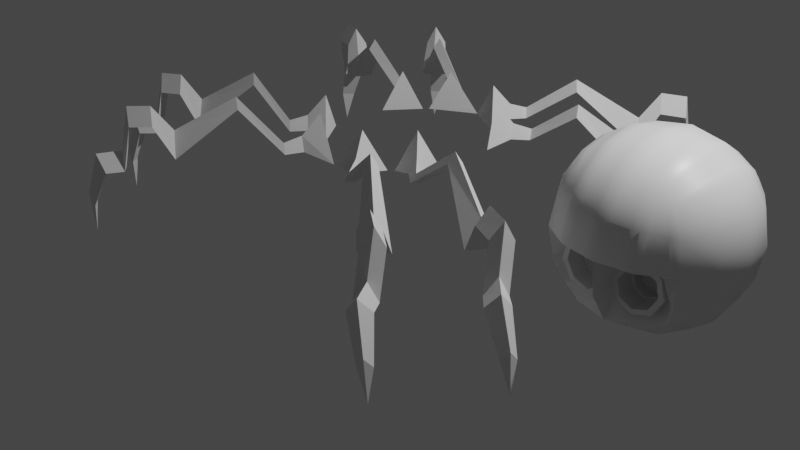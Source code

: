 # Source: Spider.blend  (saved by Blender 2.83.19; exported with 4.5.12 LTS)
import bpy
from mathutils import Matrix  # noqa: F401  (used for matrix-valued properties, if any)

bpy.ops.wm.read_factory_settings(use_empty=True)
scene = bpy.context.scene
scene.name = 'Scene'

# ---- collections
col_collection = bpy.data.collections.new('Collection'); scene.collection.children.link(col_collection)

# ---- materials (node trees are filled in below, after node groups)
mat_material = bpy.data.materials.new('Material')
mat_material.alpha_threshold = 0.0
mat_material.use_transparent_shadow = False
mat_material.line_color = (0.0, 0.0, 0.0, 1.0)

# ---- node groups
ng_auto_smooth = bpy.data.node_groups.new('Auto Smooth', 'GeometryNodeTree')
_s = ng_auto_smooth.interface.new_socket(name='Geometry', in_out='OUTPUT', socket_type='NodeSocketGeometry')
_s = ng_auto_smooth.interface.new_socket(name='Geometry', in_out='INPUT', socket_type='NodeSocketGeometry')
_s = ng_auto_smooth.interface.new_socket(name='Angle', in_out='INPUT', socket_type='NodeSocketFloat')
_s.subtype = 'ANGLE'
_s.min_value = 0.0
_s.max_value = 3.142
ng_auto_smooth.is_modifier = True
_N = ng_auto_smooth.nodes; _L = ng_auto_smooth.links
n0 = _N.new('NodeGroupOutput'); n0.name = 'Group Output'; n0.location = (480, -100)
n1 = _N.new('NodeGroupInput'); n1.name = 'Group Input'; n1.location = (-420, -300)
n2 = _N.new('NodeGroupInput'); n2.name = 'Group Input.001'; n2.location = (-60, -100)
n3 = _N.new('GeometryNodeSetShadeSmooth'); n3.name = 'Set Shade Smooth'; n3.location = (120, -100)
n3.domain = 'EDGE'
n4 = _N.new('GeometryNodeSetShadeSmooth'); n4.name = 'Set Shade Smooth.001'; n4.location = (300, -100)
n5 = _N.new('GeometryNodeInputMeshEdgeAngle'); n5.name = 'Edge Angle'; n5.location = (-420, -220)
n6 = _N.new('GeometryNodeInputEdgeSmooth'); n6.name = 'Is Edge Smooth'; n6.location = (-60, -160)
n7 = _N.new('GeometryNodeInputShadeSmooth'); n7.name = 'Is Face Smooth'; n7.location = (-240, -340)
n8 = _N.new('FunctionNodeBooleanMath'); n8.name = 'Boolean Math'; n8.location = (-60, -220)
n9 = _N.new('FunctionNodeCompare'); n9.name = 'Compare'; n9.location = (-240, -180)
n9.operation = 'LESS_EQUAL'
_L.new(n5.outputs[0], n9.inputs[0])
_L.new(n4.outputs[0], n0.inputs[0])
_L.new(n1.outputs[1], n9.inputs[1])
_L.new(n9.outputs[0], n8.inputs[0])
_L.new(n7.outputs[0], n8.inputs[1])
_L.new(n2.outputs[0], n3.inputs[0])
_L.new(n6.outputs[0], n3.inputs[1])
_L.new(n3.outputs[0], n4.inputs[0])
_L.new(n8.outputs[0], n3.inputs[2])
n0.is_active_output = True

# ---- material node trees
mat_material.use_nodes = True; mat_material.node_tree.nodes.clear()
_N = mat_material.node_tree.nodes; _L = mat_material.node_tree.links
n0 = _N.new('ShaderNodeOutputMaterial'); n0.name = 'Material Output'; n0.location = (300, 300)
n1 = _N.new('ShaderNodeBsdfPrincipled'); n1.name = 'Principled BSDF'; n1.location = (10, 300)
n1.distribution = 'GGX'
n1.subsurface_method = 'BURLEY'
n1.inputs[2].default_value = 0.4
n1.inputs[3].default_value = 1.45
n1.inputs[27].default_value = (0.0, 0.0, 0.0, 1.0)
n1.inputs[28].default_value = 1.0
_L.new(n1.outputs[0], n0.inputs[0])
n0.is_active_output = True

# ---- world
world_world = bpy.data.worlds.new('World'); scene.world = world_world
world_world.use_nodes = True; world_world.node_tree.nodes.clear()
_N = world_world.node_tree.nodes; _L = world_world.node_tree.links
n0 = _N.new('ShaderNodeOutputWorld'); n0.name = 'World Output'; n0.location = (300, 300)
n1 = _N.new('ShaderNodeBackground'); n1.name = 'Background'; n1.location = (10, 300)
n1.inputs[0].default_value = (0.05088, 0.05088, 0.05088, 1.0)
_L.new(n1.outputs[0], n0.inputs[0])
n0.is_active_output = True
world_world.color = (0.05088, 0.05088, 0.05088)
world_world.use_sun_shadow = False
world_world.sun_shadow_jitter_overblur = 0.0

# ---- cameras
cam_camera = bpy.data.cameras.new('Camera')
cam_camera.clip_end = 100.0
cam_camera.ortho_scale = 7.314

# ---- lights
light_light = bpy.data.lights.new('Light', 'POINT')
light_light.transmission_factor = 0.0
light_light.energy = 1000.0
light_light.shadow_soft_size = 0.1
light_light.shadow_maximum_resolution = 0.006
light_light.use_absolute_resolution = True

# ---- meshes
me_cube = bpy.data.meshes.new('Cube')
me_cube.from_pydata([(0.5, 0.4958, 0.5), (0.5, 0.4958, -0.5), (0.5, -0.5, 0.5), (0.3865, -0.4474, -0.427), (0.2966, 0.5688, -0.5729), (5.588e-09, 0.6054, -0.6096), (0.5729, 0.5688, 0.2966), (0.6096, 0.6054, 1.863e-09), (0.5729, 0.5688, -0.2966), (0.5729, -0.5729, 0.2966), (0.4438, -0.5476, -0.08743), (0.4845, -0.4715, -0.2612), (0.2966, -0.5729, 0.5729), (-1.863e-09, -0.6096, 0.6096), (0.5729, 0.2966, 0.5729), (0.6096, -1.863e-09, 0.6096), (0.5729, -0.2966, 0.5729), (-9.313e-10, -0.6096, -0.6096), (0.207, -0.4896, -0.4876), (1.863e-09, 0.6054, 0.6096), (0.2966, 0.5688, 0.5729), (0.5729, -0.2966, -0.5729), (0.6096, -1.863e-09, -0.6096), (0.5729, 0.2966, -0.5729), (0.3162, 0.3162, 0.729), (5.588e-09, 0.3331, 0.7818), (0.3331, -6.519e-09, 0.7818), (-6.519e-09, 8.382e-09, 0.8395), (0.3162, -0.3162, 0.729), (-1.118e-08, -0.3331, 0.7818), (0.3331, -0.7818, -5.588e-09), (0.3162, -0.729, 0.3162), (-1.024e-08, -0.7818, -0.3331), (1.304e-08, -0.8395, 4.657e-09), (9.313e-09, -0.7818, 0.3331), (-7.451e-09, 0.3331, -0.7818), (0.3162, 0.3162, -0.729), (0.0, -5.588e-09, -0.8395), (0.3331, 5.588e-09, -0.7818), (1.49e-08, -0.3331, -0.7818), (0.3162, -0.3162, -0.729), (0.729, 0.3162, -0.3162), (0.7818, 0.3331, -7.451e-09), (0.729, 0.3162, 0.3162), (0.7818, -1.397e-08, -0.3331), (0.8395, 9.313e-09, 0.0), (0.7818, 9.313e-09, 0.3331), (0.729, -0.3162, -0.3162), (0.7818, -0.3331, 1.49e-08), (0.729, -0.3162, 0.3162), (2.142e-08, 0.8794, -0.3331), (1.304e-08, 1.153, 7.451e-09), (-5.588e-09, 0.8794, 0.3331), (0.3162, 0.8265, -0.3162), (0.3331, 0.8794, 1.49e-08), (0.3162, 0.8265, 0.3162), (0.6096, -0.6096, 1.863e-09), (0.5729, -0.5729, -0.2966), (0.5, -0.5, -0.5), (0.2966, -0.5729, -0.5729), (0.05121, -0.5733, -0.4075), (0.288, -0.6313, -0.007391), (0.01044, -0.6495, -0.2337), (0.1085, -0.6735, -0.068), (0.3554, -0.5628, -0.3887), (0.4037, -0.5656, -0.1188), (0.4845, -0.5622, -0.2612), (0.2107, -0.564, -0.4376), (0.09131, -0.5663, -0.3762), (0.2843, -0.568, -0.0574), (0.01044, -0.5688, -0.2337), (0.1395, -0.5693, -0.1063), (0.05965, -0.5685, -0.2413), (0.1085, -0.5697, -0.068), (0.05121, -0.566, -0.4075), (0.4438, -0.565, -0.08743), (0.4353, -0.5635, -0.2537), (0.3865, -0.5613, -0.427), (0.207, -0.5629, -0.4876), (0.288, -0.5682, -0.007391), (0.332, -0.3845, -0.3603), (0.3741, -0.3868, -0.1375), (0.2108, -0.3855, -0.4013), (0.116, -0.3873, -0.3526), (0.2818, -0.3887, -0.05495), (0.1581, -0.3897, -0.1297), (0.05719, -0.3893, -0.2388), (0.3996, -0.3851, -0.2462), (0.09052, -0.3891, -0.2439), (0.1371, -0.39, -0.1038), (0.08885, -0.3871, -0.3738), (0.4012, -0.3864, -0.1163), (0.4329, -0.3842, -0.2513), (0.353, -0.3835, -0.3863), (0.2083, -0.3847, -0.4351), (0.2793, -0.3886, -0.08882), (0.3307, -0.2864, -0.359), (0.3727, -0.2886, -0.1362), (0.2095, -0.2874, -0.3999), (0.2659, -0.2898, -0.2659), (0.1147, -0.2892, -0.3512), (0.1568, -0.2915, -0.1284), (0.3982, -0.2869, -0.2448), (0.08919, -0.2909, -0.2426), (0.278, -0.2905, -0.08749), (0.139, 0.5882, -0.5924), (0.139, -0.5924, 0.5924), (0.139, -0.5924, -0.5924), (0.139, 0.5882, 0.5924), (0.1482, 0.3252, 0.7571), (0.1561, 1.399e-09, 0.8125), (0.1482, -0.3252, 0.7571), (0.1561, -0.8125, -1.442e-10), (0.1482, -0.7571, 0.3252), (0.1482, 0.3252, -0.7571), (0.1561, -3.506e-10, -0.8125), (0.1482, -0.3252, -0.7571), (0.1482, 0.8546, -0.3252), (0.1561, 1.025, 1.094e-08), (0.1482, 0.8546, 0.3252), (0.1242, -0.5341, -0.4451), (0.1926, -0.6538, -0.0396), (0.1242, -0.5645, -0.4451), (0.1926, -0.569, -0.0396), (0.1473, -0.5652, -0.405), (0.2074, -0.5687, -0.08337), (0.1448, -0.386, -0.4025), (0.2049, -0.3894, -0.08092), (0.1604, -0.3865, -0.3754), (0.2149, -0.3892, -0.1106), (0.172, -0.2904, -0.2535), (0.1591, -0.2883, -0.3741), (0.2136, -0.291, -0.1092), (0.2239, -0.5819, -0.5819), (0.2239, 0.5777, 0.5819), (0.2386, 0.3203, -0.742), (0.2514, 2.846e-09, -0.796), (0.2386, -0.3203, -0.742), (0.2386, 0.8395, -0.3203), (0.2514, 0.9465, 1.307e-08), (0.2386, 0.8395, 0.3203), (0.1687, -0.5102, -0.4679), (0.1687, -0.5636, -0.4679), (0.1814, -0.5646, -0.4225), (0.179, -0.3853, -0.4201), (0.1875, -0.386, -0.3893), (0.1862, -0.2878, -0.388), (0.2239, 0.5777, -0.5819), (0.2239, -0.5819, 0.5819), (0.2386, 0.3203, 0.742), (0.2514, -2.863e-09, 0.796), (0.2386, -0.3203, 0.742), (0.2514, -0.796, -3.074e-09), (0.2386, -0.742, 0.3203), (0.244, -0.6417, -0.02226), (0.244, -0.5685, -0.02226), (0.2488, -0.5683, -0.06939), (0.2463, -0.3891, -0.06694), (0.2496, -0.3889, -0.09886), (0.2225, -0.2901, -0.2602), (0.2482, -0.2907, -0.09753), (0.06951, 0.5968, -0.601), (0.06951, -0.601, 0.601), (0.07408, 0.3292, 0.7694), (0.07806, 4.89e-09, 0.826), (0.07408, -0.3292, 0.7694), (0.07806, -0.826, 2.256e-09), (0.07408, -0.7694, 0.3292), (0.1506, -0.6637, -0.0538), (0.1506, -0.5694, -0.0538), (0.1735, -0.569, -0.09482), (0.171, -0.3897, -0.09237), (0.1865, -0.3894, -0.1202), (0.1306, -0.2907, -0.2481), (0.1852, -0.2913, -0.1188), (0.06951, -0.601, -0.601), (0.06951, 0.5968, 0.601), (0.07408, 0.3292, -0.7694), (0.07806, -2.969e-09, -0.826), (0.07408, -0.3292, -0.7694), (0.07408, 0.867, -0.3292), (0.07806, 1.089, 9.196e-09), (0.07408, 0.867, 0.3292), (0.08771, -0.5537, -0.4263), (0.08771, -0.5653, -0.4263), (0.1193, -0.5658, -0.3906), (0.1168, -0.3865, -0.3882), (0.1382, -0.3869, -0.364), (0.1369, -0.2887, -0.3626), (0.3919, 0.5346, -0.5388), (0.3919, -0.5388, 0.5388), (0.3919, -0.5388, -0.5388), (0.3919, 0.5346, 0.5388), (0.4364, -0.307, 0.6559), (0.4626, -4.339e-09, 0.7012), (0.4364, 0.307, 0.6559), (0.4626, -0.7012, -2.099e-09), (0.4364, -0.6559, 0.307), (0.4364, 0.307, -0.6559), (0.4626, 2.099e-09, -0.7012), (0.4364, -0.307, -0.6559), (0.4364, 0.7303, 0.307), (0.4626, 0.7756, 8.795e-09), (0.4364, 0.7303, -0.307), (0.291, -0.4699, -0.4592), (0.361, -0.5921, -0.04487), (0.291, -0.5621, -0.4592), (0.361, -0.5667, -0.04487), (0.2785, -0.5634, -0.4147), (0.3402, -0.5669, -0.08614), (0.276, -0.3842, -0.4122), (0.3377, -0.3876, -0.08368), (0.2676, -0.3851, -0.3821), (0.3237, -0.3878, -0.1116), (0.3279, -0.2885, -0.256), (0.2662, -0.2869, -0.3808), (0.3223, -0.2896, -0.1103), (0.3443, 0.5517, -0.5559), (0.3443, -0.5559, 0.5559), (0.3763, -0.3116, 0.6924), (0.3979, -5.429e-09, 0.7415), (0.3763, 0.3116, 0.6924), (0.3979, -0.7415, -3.843e-09), (0.3763, -0.6924, 0.3116), (0.3763, 0.3116, -0.6924), (0.3979, 3.843e-09, -0.7415), (0.3763, -0.3116, -0.6924), (0.3763, 0.8015, 0.3116), (0.3979, 0.8506, 1.185e-08), (0.3763, 0.8015, -0.3116), (0.3245, -0.6117, -0.02613), (0.3245, -0.5674, -0.02613), (0.3122, -0.5674, -0.07177), (0.3098, -0.3882, -0.06931), (0.3015, -0.3882, -0.1002), (0.2969, -0.2892, -0.261), (0.3002, -0.2901, -0.09889), (0.3443, -0.5559, -0.5559), (0.3443, 0.5517, 0.5559), (0.249, -0.4798, -0.4734), (0.249, -0.5625, -0.4734), (0.2446, -0.5637, -0.4261), (0.2421, -0.3845, -0.4237), (0.2392, -0.3853, -0.3917), (0.2378, -0.2871, -0.3904), (0.4459, -0.5194, -0.5194), (0.4459, 0.5152, 0.5194), (0.3387, -0.4586, -0.4431), (0.3387, -0.5617, -0.4431), (0.317, -0.5631, -0.4017), (0.3145, -0.3838, -0.3993), (0.2998, -0.3848, -0.3712), (0.2984, -0.2867, -0.3699), (0.4459, 0.5152, -0.5194), (0.4459, -0.5194, 0.5194), (0.5047, -0.3018, 0.6144), (0.5361, -3.101e-09, 0.6554), (0.5047, 0.3018, 0.6144), (0.5361, -0.6554, -1.181e-10), (0.5047, -0.6144, 0.3018), (0.5047, 0.3018, -0.6144), (0.5361, 1.181e-10, -0.6554), (0.5047, -0.3018, -0.6144), (0.5047, 0.6495, 0.3018), (0.5361, 0.6905, 5.329e-09), (0.5047, 0.6495, -0.3018), (0.4024, -0.5699, -0.06615), (0.4024, -0.5659, -0.06615), (0.3719, -0.5663, -0.1024), (0.3695, -0.387, -0.09999), (0.3489, -0.3873, -0.1246), (0.3631, -0.2877, -0.2504), (0.3475, -0.2891, -0.1232)], [], [(163, 25, 27, 164), (164, 27, 29, 165), (238, 20, 24, 221), (176, 19, 25, 163), (165, 29, 13, 162), (219, 28, 12, 218), (220, 26, 28, 219), (221, 24, 26, 220), (63, 62, 70, 73), (166, 167, 34, 33), (11, 10, 75, 66), (141, 18, 78, 142), (222, 223, 31, 30), (223, 218, 12, 31), (167, 162, 13, 34), (168, 63, 73, 169), (135, 36, 38, 136), (136, 38, 40, 137), (147, 4, 36, 135), (253, 1, 23, 260), (260, 23, 22, 261), (261, 22, 21, 262), (262, 21, 58, 245), (137, 40, 59, 133), (41, 42, 45, 44), (42, 43, 46, 45), (44, 45, 48, 47), (45, 46, 49, 48), (1, 8, 41, 23), (8, 7, 42, 41), (7, 6, 43, 42), (6, 0, 14, 43), (43, 14, 15, 46), (46, 15, 16, 49), (49, 16, 2, 9), (48, 49, 9, 56), (47, 48, 56, 57), (21, 47, 57, 58), (22, 44, 47, 21), (23, 41, 44, 22), (138, 139, 54, 53), (139, 140, 55, 54), (140, 134, 20, 55), (263, 246, 0, 6), (264, 263, 6, 7), (265, 264, 7, 8), (253, 265, 8, 1), (147, 138, 53, 4), (10, 11, 57, 56), (11, 3, 58, 57), (183, 60, 17, 175), (239, 18, 59, 237), (154, 61, 30, 152), (62, 63, 33, 32), (266, 10, 56, 258), (60, 62, 32, 17), (170, 71, 89, 171), (72, 68, 90, 86), (64, 76, 92, 93), (249, 64, 93, 250), (247, 3, 77, 248), (62, 60, 74, 70), (3, 11, 66, 77), (230, 61, 79, 231), (72, 71, 73, 70), (68, 72, 70, 74), (65, 76, 66, 75), (76, 64, 77, 66), (185, 68, 74, 184), (241, 67, 78, 240), (156, 69, 79, 155), (268, 65, 75, 267), (85, 88, 103, 101), (87, 81, 97, 102), (145, 82, 98, 146), (172, 85, 101, 174), (143, 67, 94, 144), (76, 65, 91, 92), (71, 72, 86, 89), (232, 69, 84, 233), (88, 85, 89, 86), (83, 88, 86, 90), (81, 87, 92, 91), (87, 80, 93, 92), (187, 83, 90, 186), (243, 82, 94, 242), (158, 95, 84, 157), (270, 81, 91, 269), (173, 174, 101, 103), (244, 235, 99, 98), (235, 236, 104, 99), (188, 173, 103, 100), (234, 95, 104, 236), (251, 80, 96, 252), (80, 87, 102, 96), (88, 83, 100, 103), (146, 159, 130, 131), (159, 160, 132, 130), (172, 129, 127, 171), (145, 128, 126, 144), (185, 124, 126, 186), (158, 129, 132, 160), (187, 128, 131, 188), (170, 125, 123, 169), (143, 124, 122, 142), (156, 125, 127, 157), (168, 121, 112, 166), (141, 120, 107, 133), (161, 180, 117, 105), (182, 176, 108, 119), (181, 182, 119, 118), (180, 181, 118, 117), (179, 116, 107, 175), (161, 105, 114, 177), (178, 115, 116, 179), (177, 114, 115, 178), (154, 121, 123, 155), (153, 148, 106, 113), (183, 120, 122, 184), (152, 153, 113, 112), (151, 111, 106, 148), (134, 108, 109, 149), (150, 110, 111, 151), (149, 109, 110, 150), (24, 149, 150, 26), (26, 150, 151, 28), (20, 134, 149, 24), (28, 151, 148, 12), (30, 31, 153, 152), (31, 12, 148, 153), (61, 154, 155, 79), (18, 141, 133, 59), (69, 156, 157, 84), (67, 143, 142, 78), (95, 158, 160, 104), (82, 145, 144, 94), (99, 104, 160, 159), (98, 99, 159, 146), (129, 158, 157, 127), (124, 143, 144, 126), (128, 145, 146, 131), (125, 156, 155, 123), (121, 154, 152, 112), (105, 117, 138, 147), (119, 108, 134, 140), (118, 119, 140, 139), (117, 118, 139, 138), (116, 137, 133, 107), (105, 147, 135, 114), (115, 136, 137, 116), (114, 135, 136, 115), (120, 141, 142, 122), (60, 183, 184, 74), (35, 177, 178, 37), (37, 178, 179, 39), (5, 161, 177, 35), (39, 179, 175, 17), (50, 51, 181, 180), (51, 52, 182, 181), (52, 19, 176, 182), (5, 50, 180, 161), (63, 168, 166, 33), (71, 170, 169, 73), (83, 187, 188, 100), (68, 185, 186, 90), (85, 172, 171, 89), (131, 130, 173, 188), (130, 132, 174, 173), (128, 187, 186, 126), (129, 172, 174, 132), (124, 185, 184, 122), (125, 170, 171, 127), (120, 183, 175, 107), (121, 168, 169, 123), (113, 106, 162, 167), (112, 113, 167, 166), (111, 165, 162, 106), (108, 176, 163, 109), (110, 164, 165, 111), (109, 163, 164, 110), (243, 212, 215, 244), (270, 213, 216, 272), (271, 272, 216, 214), (252, 271, 214, 215), (234, 213, 211, 233), (251, 212, 210, 250), (268, 209, 211, 269), (232, 209, 207, 231), (249, 208, 206, 248), (266, 205, 207, 267), (239, 204, 206, 240), (241, 208, 210, 242), (230, 205, 196, 222), (247, 204, 191, 245), (217, 229, 203, 189), (229, 228, 202, 203), (228, 227, 201, 202), (227, 238, 192, 201), (226, 200, 191, 237), (225, 199, 200, 226), (224, 198, 199, 225), (217, 189, 198, 224), (259, 254, 190, 197), (258, 259, 197, 196), (257, 195, 194, 256), (256, 194, 193, 255), (255, 193, 190, 254), (246, 192, 195, 257), (4, 217, 224, 36), (36, 224, 225, 38), (38, 225, 226, 40), (40, 226, 237, 59), (55, 20, 238, 227), (54, 55, 227, 228), (53, 54, 228, 229), (4, 53, 229, 217), (61, 230, 222, 30), (67, 241, 242, 94), (18, 239, 240, 78), (69, 232, 231, 79), (95, 234, 233, 84), (82, 243, 244, 98), (213, 234, 236, 216), (214, 216, 236, 235), (215, 214, 235, 244), (212, 243, 242, 210), (209, 232, 233, 211), (208, 241, 240, 206), (205, 230, 231, 207), (204, 239, 237, 191), (197, 190, 218, 223), (196, 197, 223, 222), (195, 221, 220, 194), (194, 220, 219, 193), (193, 219, 218, 190), (192, 238, 221, 195), (0, 246, 257, 14), (16, 255, 254, 2), (15, 256, 255, 16), (14, 257, 256, 15), (56, 9, 259, 258), (9, 2, 254, 259), (3, 247, 245, 58), (10, 266, 267, 75), (64, 249, 248, 77), (65, 268, 269, 91), (80, 251, 250, 93), (96, 102, 271, 252), (102, 97, 272, 271), (81, 270, 272, 97), (212, 251, 252, 215), (213, 270, 269, 211), (209, 268, 267, 207), (204, 247, 248, 206), (208, 249, 250, 210), (205, 266, 258, 196), (189, 203, 265, 253), (203, 202, 264, 265), (202, 201, 263, 264), (201, 192, 246, 263), (200, 262, 245, 191), (199, 261, 262, 200), (198, 260, 261, 199), (189, 253, 260, 198)])
me_cube.polygons.foreach_set('use_smooth', [True] * 264)
_uv = me_cube.uv_layers.new(name='UVMap')
_uv.uv.foreach_set('vector', [0.7395, 0.5587, 0.7528, 0.5599, 0.7517, 0.625, 0.7379, 0.625, 0.7379, 0.625, 0.7517, 0.625, 0.7528, 0.6901, 0.7395, 0.6913, 0.6961, 0.4768, 0.7051, 0.4824, 0.696, 0.5546, 0.6824, 0.5536, 0.7435, 0.4919, 0.7552, 0.4948, 0.7528, 0.5599, 0.7395, 0.5587, 0.7395, 0.6913, 0.7528, 0.6901, 0.7552, 0.7552, 0.7435, 0.7581, 0.6824, 0.6964, 0.696, 0.6954, 0.7051, 0.7676, 0.6961, 0.7732, 0.6783, 0.625, 0.6925, 0.625, 0.696, 0.6954, 0.6824, 0.6964, 0.6824, 0.5536, 0.696, 0.5546, 0.6925, 0.625, 0.6783, 0.625, 0.4863, 0.8649, 0.4339, 0.8657, 0.4339, 0.8657, 0.4863, 0.8649, 0.5, 0.8629, 0.5663, 0.8645, 0.5651, 0.8778, 0.5, 0.8767, 0.4295, 0.7753, 0.4835, 0.7712, 0.4835, 0.7712, 0.4295, 0.7753, 0.3762, 0.8391, 0.3744, 0.8297, 0.3744, 0.8297, 0.3762, 0.8391, 0.5, 0.8033, 0.5714, 0.8074, 0.5704, 0.821, 0.5, 0.8175, 0.5714, 0.8074, 0.6482, 0.8211, 0.6426, 0.8301, 0.5704, 0.821, 0.5663, 0.8645, 0.6331, 0.8685, 0.6302, 0.8802, 0.5651, 0.8778, 0.486, 0.854, 0.4863, 0.8649, 0.4863, 0.8649, 0.486, 0.854, 0.29, 0.5559, 0.304, 0.5546, 0.3075, 0.625, 0.293, 0.625, 0.293, 0.625, 0.3075, 0.625, 0.304, 0.6954, 0.29, 0.6941, 0.2826, 0.4855, 0.2949, 0.4824, 0.304, 0.5546, 0.29, 0.5559, 0.3231, 0.4647, 0.3333, 0.4583, 0.3621, 0.5505, 0.3466, 0.5516, 0.3466, 0.5516, 0.3621, 0.5505, 0.3681, 0.625, 0.352, 0.625, 0.352, 0.625, 0.3681, 0.625, 0.3621, 0.6995, 0.3466, 0.6984, 0.3466, 0.6984, 0.3621, 0.6995, 0.3333, 0.7917, 0.3231, 0.7853, 0.29, 0.6941, 0.304, 0.6954, 0.2949, 0.7676, 0.2826, 0.7645, 0.4297, 0.5547, 0.5, 0.5577, 0.5, 0.625, 0.4327, 0.625, 0.5, 0.5577, 0.5703, 0.5547, 0.5673, 0.625, 0.5, 0.625, 0.4327, 0.625, 0.5, 0.625, 0.5, 0.6923, 0.4297, 0.6953, 0.5, 0.625, 0.5673, 0.625, 0.5703, 0.6953, 0.5, 0.6923, 0.3333, 0.4583, 0.4255, 0.4871, 0.4297, 0.5547, 0.3621, 0.5505, 0.4255, 0.4871, 0.5, 0.4931, 0.5, 0.5577, 0.4297, 0.5547, 0.5, 0.4931, 0.5745, 0.4871, 0.5703, 0.5547, 0.5, 0.5577, 0.5745, 0.4871, 0.6667, 0.4583, 0.6379, 0.5505, 0.5703, 0.5547, 0.5703, 0.5547, 0.6379, 0.5505, 0.6319, 0.625, 0.5673, 0.625, 0.5673, 0.625, 0.6319, 0.625, 0.6379, 0.6995, 0.5703, 0.6953, 0.5703, 0.6953, 0.6379, 0.6995, 0.6667, 0.7917, 0.5745, 0.7629, 0.5, 0.6923, 0.5703, 0.6953, 0.5745, 0.7629, 0.5, 0.7569, 0.4297, 0.6953, 0.5, 0.6923, 0.5, 0.7569, 0.4255, 0.7629, 0.3621, 0.6995, 0.4297, 0.6953, 0.4255, 0.7629, 0.3333, 0.7917, 0.3681, 0.625, 0.4327, 0.625, 0.4297, 0.6953, 0.3621, 0.6995, 0.3621, 0.5505, 0.4297, 0.5547, 0.4327, 0.625, 0.3681, 0.625, 0.4309, 0.415, 0.5, 0.418, 0.5, 0.4325, 0.4296, 0.429, 0.5, 0.418, 0.5691, 0.415, 0.5704, 0.429, 0.5, 0.4325, 0.5691, 0.415, 0.6395, 0.4076, 0.6426, 0.4199, 0.5704, 0.429, 0.5734, 0.4716, 0.6603, 0.4481, 0.6667, 0.4583, 0.5745, 0.4871, 0.5, 0.477, 0.5734, 0.4716, 0.5745, 0.4871, 0.5, 0.4931, 0.4266, 0.4716, 0.5, 0.477, 0.5, 0.4931, 0.4255, 0.4871, 0.3397, 0.4481, 0.4266, 0.4716, 0.4255, 0.4871, 0.3333, 0.4583, 0.3605, 0.4076, 0.4309, 0.415, 0.4296, 0.429, 0.3574, 0.4199, 0.4835, 0.7712, 0.4295, 0.7753, 0.4255, 0.7629, 0.5, 0.7569, 0.4295, 0.7753, 0.3648, 0.7966, 0.3333, 0.7917, 0.4255, 0.7629, 0.3798, 0.8591, 0.3815, 0.8681, 0.3698, 0.8802, 0.3669, 0.8685, 0.3722, 0.8219, 0.3744, 0.8297, 0.3574, 0.8301, 0.3518, 0.8211, 0.4853, 0.8298, 0.4849, 0.8184, 0.5, 0.8175, 0.5, 0.832, 0.4339, 0.8657, 0.4863, 0.8649, 0.5, 0.8767, 0.4349, 0.8778, 0.4839, 0.7837, 0.4835, 0.7712, 0.5, 0.7569, 0.5, 0.773, 0.3815, 0.8681, 0.4339, 0.8657, 0.4349, 0.8778, 0.3698, 0.8802, 0.4725, 0.845, 0.4719, 0.853, 0.4719, 0.853, 0.4725, 0.845, 0.4329, 0.8572, 0.3942, 0.8568, 0.3942, 0.8568, 0.4329, 0.8572, 0.3851, 0.8023, 0.433, 0.7858, 0.433, 0.7858, 0.3851, 0.8023, 0.386, 0.8096, 0.3851, 0.8023, 0.3851, 0.8023, 0.386, 0.8096, 0.3673, 0.8054, 0.3648, 0.7966, 0.3648, 0.7966, 0.3673, 0.8054, 0.4339, 0.8657, 0.3815, 0.8681, 0.3815, 0.8681, 0.4339, 0.8657, 0.3648, 0.7966, 0.4295, 0.7753, 0.4295, 0.7753, 0.3648, 0.7966, 0.4846, 0.8073, 0.4849, 0.8184, 0.4849, 0.8184, 0.4846, 0.8073, 0.4329, 0.8572, 0.4719, 0.853, 0.4863, 0.8649, 0.4339, 0.8657, 0.3942, 0.8568, 0.4329, 0.8572, 0.4339, 0.8657, 0.3815, 0.8681, 0.47, 0.7854, 0.433, 0.7858, 0.4295, 0.7753, 0.4835, 0.7712, 0.433, 0.7858, 0.3851, 0.8023, 0.3648, 0.7966, 0.4295, 0.7753, 0.3928, 0.8505, 0.3942, 0.8568, 0.3815, 0.8681, 0.3798, 0.8591, 0.3876, 0.8233, 0.3884, 0.8298, 0.3744, 0.8297, 0.3722, 0.8219, 0.4738, 0.8273, 0.4744, 0.819, 0.4849, 0.8184, 0.4853, 0.8298, 0.4712, 0.7943, 0.47, 0.7854, 0.4835, 0.7712, 0.4839, 0.7837, 0.4634, 0.8461, 0.4322, 0.8515, 0.4322, 0.8515, 0.4634, 0.8461, 0.4351, 0.793, 0.4623, 0.7941, 0.4623, 0.7941, 0.4351, 0.793, 0.3987, 0.8348, 0.3976, 0.8299, 0.3976, 0.8299, 0.3987, 0.8348, 0.4643, 0.8398, 0.4634, 0.8461, 0.4634, 0.8461, 0.4643, 0.8398, 0.3898, 0.8364, 0.3884, 0.8298, 0.3884, 0.8298, 0.3898, 0.8364, 0.433, 0.7858, 0.47, 0.7854, 0.47, 0.7854, 0.433, 0.7858, 0.4719, 0.853, 0.4329, 0.8572, 0.4329, 0.8572, 0.4719, 0.853, 0.4734, 0.8111, 0.4744, 0.819, 0.4744, 0.819, 0.4734, 0.8111, 0.4322, 0.8515, 0.4634, 0.8461, 0.4719, 0.853, 0.4329, 0.8572, 0.4023, 0.8501, 0.4322, 0.8515, 0.4329, 0.8572, 0.3942, 0.8568, 0.4623, 0.7941, 0.4351, 0.793, 0.433, 0.7858, 0.47, 0.7854, 0.4351, 0.793, 0.3972, 0.8065, 0.3851, 0.8023, 0.433, 0.7858, 0.4012, 0.8453, 0.4023, 0.8501, 0.3942, 0.8568, 0.3928, 0.8505, 0.3975, 0.8244, 0.3976, 0.8299, 0.3884, 0.8298, 0.3876, 0.8233, 0.4663, 0.8259, 0.4672, 0.8193, 0.4744, 0.819, 0.4738, 0.8273, 0.4636, 0.8008, 0.4623, 0.7941, 0.47, 0.7854, 0.4712, 0.7943, 0.4316, 0.8444, 0.4643, 0.8398, 0.4634, 0.8461, 0.4322, 0.8515, 0.3975, 0.8244, 0.4309, 0.8145, 0.4296, 0.821, 0.3976, 0.8299, 0.4309, 0.8145, 0.4661, 0.8134, 0.4672, 0.8193, 0.4296, 0.821, 0.4012, 0.8453, 0.4316, 0.8444, 0.4322, 0.8515, 0.4023, 0.8501, 0.4661, 0.8134, 0.4672, 0.8193, 0.4672, 0.8193, 0.4661, 0.8134, 0.3973, 0.8127, 0.3972, 0.8065, 0.3972, 0.8065, 0.3973, 0.8127, 0.3972, 0.8065, 0.4351, 0.793, 0.4351, 0.793, 0.3972, 0.8065, 0.4322, 0.8515, 0.4023, 0.8501, 0.4023, 0.8501, 0.4322, 0.8515, 0.3987, 0.8348, 0.4302, 0.8285, 0.431, 0.8372, 0.4001, 0.8406, 0.4302, 0.8285, 0.4663, 0.8259, 0.4652, 0.8336, 0.431, 0.8372, 0.4643, 0.8398, 0.4652, 0.8336, 0.4731, 0.8371, 0.4725, 0.845, 0.3987, 0.8348, 0.4001, 0.8406, 0.3915, 0.8442, 0.3898, 0.8364, 0.3928, 0.8505, 0.3915, 0.8442, 0.3915, 0.8442, 0.3928, 0.8505, 0.4663, 0.8259, 0.4652, 0.8336, 0.4652, 0.8336, 0.4663, 0.8259, 0.4012, 0.8453, 0.4001, 0.8406, 0.4001, 0.8406, 0.4012, 0.8453, 0.4725, 0.845, 0.4731, 0.8371, 0.4857, 0.8431, 0.486, 0.854, 0.3898, 0.8364, 0.3915, 0.8442, 0.3782, 0.8501, 0.3762, 0.8391, 0.4738, 0.8273, 0.4731, 0.8371, 0.4731, 0.8371, 0.4738, 0.8273, 0.486, 0.854, 0.4857, 0.8431, 0.5, 0.849, 0.5, 0.8629, 0.3762, 0.8391, 0.3782, 0.8501, 0.364, 0.8567, 0.3605, 0.8424, 0.3669, 0.3815, 0.4337, 0.3855, 0.4324, 0.3988, 0.364, 0.3933, 0.5663, 0.3855, 0.6331, 0.3815, 0.636, 0.3933, 0.5676, 0.3988, 0.5, 0.3871, 0.5663, 0.3855, 0.5676, 0.3988, 0.5, 0.401, 0.4337, 0.3855, 0.5, 0.3871, 0.5, 0.401, 0.4324, 0.3988, 0.2605, 0.6914, 0.2738, 0.6926, 0.2683, 0.761, 0.2565, 0.7581, 0.2565, 0.4919, 0.2683, 0.489, 0.2738, 0.5574, 0.2605, 0.5587, 0.2621, 0.625, 0.276, 0.625, 0.2738, 0.6926, 0.2605, 0.6914, 0.2605, 0.5587, 0.2738, 0.5574, 0.276, 0.625, 0.2621, 0.625, 0.4853, 0.8298, 0.4857, 0.8431, 0.4857, 0.8431, 0.4853, 0.8298, 0.5691, 0.835, 0.6395, 0.8424, 0.636, 0.8567, 0.5676, 0.8512, 0.3798, 0.8591, 0.3782, 0.8501, 0.3782, 0.8501, 0.3798, 0.8591, 0.5, 0.832, 0.5691, 0.835, 0.5676, 0.8512, 0.5, 0.849, 0.71, 0.6941, 0.7262, 0.6926, 0.7317, 0.761, 0.7174, 0.7645, 0.7174, 0.4855, 0.7317, 0.489, 0.7262, 0.5574, 0.71, 0.5559, 0.707, 0.625, 0.724, 0.625, 0.7262, 0.6926, 0.71, 0.6941, 0.71, 0.5559, 0.7262, 0.5574, 0.724, 0.625, 0.707, 0.625, 0.696, 0.5546, 0.71, 0.5559, 0.707, 0.625, 0.6925, 0.625, 0.6925, 0.625, 0.707, 0.625, 0.71, 0.6941, 0.696, 0.6954, 0.7051, 0.4824, 0.7174, 0.4855, 0.71, 0.5559, 0.696, 0.5546, 0.696, 0.6954, 0.71, 0.6941, 0.7174, 0.7645, 0.7051, 0.7676, 0.5, 0.8175, 0.5704, 0.821, 0.5691, 0.835, 0.5, 0.832, 0.5704, 0.821, 0.6426, 0.8301, 0.6395, 0.8424, 0.5691, 0.835, 0.4849, 0.8184, 0.4853, 0.8298, 0.4853, 0.8298, 0.4849, 0.8184, 0.3744, 0.8297, 0.3762, 0.8391, 0.3605, 0.8424, 0.3574, 0.8301, 0.4744, 0.819, 0.4738, 0.8273, 0.4738, 0.8273, 0.4744, 0.819, 0.3884, 0.8298, 0.3898, 0.8364, 0.3762, 0.8391, 0.3744, 0.8297, 0.4672, 0.8193, 0.4663, 0.8259, 0.4663, 0.8259, 0.4672, 0.8193, 0.3976, 0.8299, 0.3987, 0.8348, 0.3898, 0.8364, 0.3884, 0.8298, 0.4296, 0.821, 0.4672, 0.8193, 0.4663, 0.8259, 0.4302, 0.8285, 0.3976, 0.8299, 0.4296, 0.821, 0.4302, 0.8285, 0.3987, 0.8348, 0.4652, 0.8336, 0.4663, 0.8259, 0.4738, 0.8273, 0.4731, 0.8371, 0.3915, 0.8442, 0.3898, 0.8364, 0.3898, 0.8364, 0.3915, 0.8442, 0.4001, 0.8406, 0.3987, 0.8348, 0.3987, 0.8348, 0.4001, 0.8406, 0.4731, 0.8371, 0.4738, 0.8273, 0.4853, 0.8298, 0.4857, 0.8431, 0.4857, 0.8431, 0.4853, 0.8298, 0.5, 0.832, 0.5, 0.849, 0.364, 0.3933, 0.4324, 0.3988, 0.4309, 0.415, 0.3605, 0.4076, 0.5676, 0.3988, 0.636, 0.3933, 0.6395, 0.4076, 0.5691, 0.415, 0.5, 0.401, 0.5676, 0.3988, 0.5691, 0.415, 0.5, 0.418, 0.4324, 0.3988, 0.5, 0.401, 0.5, 0.418, 0.4309, 0.415, 0.2738, 0.6926, 0.29, 0.6941, 0.2826, 0.7645, 0.2683, 0.761, 0.2683, 0.489, 0.2826, 0.4855, 0.29, 0.5559, 0.2738, 0.5574, 0.276, 0.625, 0.293, 0.625, 0.29, 0.6941, 0.2738, 0.6926, 0.2738, 0.5574, 0.29, 0.5559, 0.293, 0.625, 0.276, 0.625, 0.3782, 0.8501, 0.3762, 0.8391, 0.3762, 0.8391, 0.3782, 0.8501, 0.3815, 0.8681, 0.3798, 0.8591, 0.3798, 0.8591, 0.3815, 0.8681, 0.2472, 0.5599, 0.2605, 0.5587, 0.2621, 0.625, 0.2483, 0.625, 0.2483, 0.625, 0.2621, 0.625, 0.2605, 0.6914, 0.2472, 0.6901, 0.2448, 0.4948, 0.2565, 0.4919, 0.2605, 0.5587, 0.2472, 0.5599, 0.2472, 0.6901, 0.2605, 0.6914, 0.2565, 0.7581, 0.2448, 0.7552, 0.4349, 0.3722, 0.5, 0.3733, 0.5, 0.3871, 0.4337, 0.3855, 0.5, 0.3733, 0.5651, 0.3722, 0.5663, 0.3855, 0.5, 0.3871, 0.5651, 0.3722, 0.6302, 0.3698, 0.6331, 0.3815, 0.5663, 0.3855, 0.3698, 0.3698, 0.4349, 0.3722, 0.4337, 0.3855, 0.3669, 0.3815, 0.4863, 0.8649, 0.486, 0.854, 0.5, 0.8629, 0.5, 0.8767, 0.4719, 0.853, 0.4725, 0.845, 0.486, 0.854, 0.4863, 0.8649, 0.4023, 0.8501, 0.4012, 0.8453, 0.4012, 0.8453, 0.4023, 0.8501, 0.3942, 0.8568, 0.3928, 0.8505, 0.3928, 0.8505, 0.3942, 0.8568, 0.4634, 0.8461, 0.4643, 0.8398, 0.4725, 0.845, 0.4719, 0.853, 0.4001, 0.8406, 0.431, 0.8372, 0.4316, 0.8444, 0.4012, 0.8453, 0.431, 0.8372, 0.4652, 0.8336, 0.4643, 0.8398, 0.4316, 0.8444, 0.4001, 0.8406, 0.4012, 0.8453, 0.3928, 0.8505, 0.3915, 0.8442, 0.4652, 0.8336, 0.4643, 0.8398, 0.4643, 0.8398, 0.4652, 0.8336, 0.3915, 0.8442, 0.3928, 0.8505, 0.3798, 0.8591, 0.3782, 0.8501, 0.4731, 0.8371, 0.4725, 0.845, 0.4725, 0.845, 0.4731, 0.8371, 0.3782, 0.8501, 0.3798, 0.8591, 0.3669, 0.8685, 0.364, 0.8567, 0.4857, 0.8431, 0.486, 0.854, 0.486, 0.854, 0.4857, 0.8431, 0.5676, 0.8512, 0.636, 0.8567, 0.6331, 0.8685, 0.5663, 0.8645, 0.5, 0.849, 0.5676, 0.8512, 0.5663, 0.8645, 0.5, 0.8629, 0.7262, 0.6926, 0.7395, 0.6913, 0.7435, 0.7581, 0.7317, 0.761, 0.7317, 0.489, 0.7435, 0.4919, 0.7395, 0.5587, 0.7262, 0.5574, 0.724, 0.625, 0.7379, 0.625, 0.7395, 0.6913, 0.7262, 0.6926, 0.7262, 0.5574, 0.7395, 0.5587, 0.7379, 0.625, 0.724, 0.625, 0.3975, 0.8244, 0.3974, 0.8189, 0.3974, 0.8189, 0.3975, 0.8244, 0.4636, 0.8008, 0.4649, 0.8075, 0.4649, 0.8075, 0.4636, 0.8008, 0.4336, 0.8004, 0.4636, 0.8008, 0.4649, 0.8075, 0.4322, 0.8079, 0.3973, 0.8127, 0.4336, 0.8004, 0.4322, 0.8079, 0.3974, 0.8189, 0.4661, 0.8134, 0.4649, 0.8075, 0.4723, 0.8032, 0.4734, 0.8111, 0.3973, 0.8127, 0.3974, 0.8189, 0.3868, 0.8169, 0.386, 0.8096, 0.4712, 0.7943, 0.4723, 0.8032, 0.4723, 0.8032, 0.4712, 0.7943, 0.4734, 0.8111, 0.4723, 0.8032, 0.4843, 0.7963, 0.4846, 0.8073, 0.386, 0.8096, 0.3868, 0.8169, 0.3699, 0.8142, 0.3673, 0.8054, 0.4839, 0.7837, 0.4843, 0.7963, 0.4843, 0.7963, 0.4839, 0.7837, 0.3722, 0.8219, 0.3699, 0.8142, 0.3699, 0.8142, 0.3722, 0.8219, 0.3876, 0.8233, 0.3868, 0.8169, 0.3868, 0.8169, 0.3876, 0.8233, 0.4846, 0.8073, 0.4843, 0.7963, 0.5, 0.7891, 0.5, 0.8033, 0.3673, 0.8054, 0.3699, 0.8142, 0.3461, 0.8121, 0.3397, 0.8019, 0.3518, 0.4289, 0.4286, 0.4426, 0.4276, 0.4562, 0.3461, 0.4379, 0.4286, 0.4426, 0.5, 0.4467, 0.5, 0.4609, 0.4276, 0.4562, 0.5, 0.4467, 0.5714, 0.4426, 0.5724, 0.4562, 0.5, 0.4609, 0.5714, 0.4426, 0.6482, 0.4289, 0.6539, 0.4379, 0.5724, 0.4562, 0.3176, 0.6964, 0.3312, 0.6974, 0.3129, 0.7789, 0.3039, 0.7732, 0.3217, 0.625, 0.3359, 0.625, 0.3312, 0.6974, 0.3176, 0.6964, 0.3176, 0.5536, 0.3312, 0.5526, 0.3359, 0.625, 0.3217, 0.625, 0.3039, 0.4768, 0.3129, 0.4711, 0.3312, 0.5526, 0.3176, 0.5536, 0.5734, 0.7784, 0.6603, 0.8019, 0.6539, 0.8121, 0.5724, 0.7938, 0.5, 0.773, 0.5734, 0.7784, 0.5724, 0.7938, 0.5, 0.7891, 0.6534, 0.5516, 0.6688, 0.5526, 0.6641, 0.625, 0.648, 0.625, 0.648, 0.625, 0.6641, 0.625, 0.6688, 0.6974, 0.6534, 0.6984, 0.6534, 0.6984, 0.6688, 0.6974, 0.6871, 0.7789, 0.6769, 0.7853, 0.6769, 0.4647, 0.6871, 0.4711, 0.6688, 0.5526, 0.6534, 0.5516, 0.2949, 0.4824, 0.3039, 0.4768, 0.3176, 0.5536, 0.304, 0.5546, 0.304, 0.5546, 0.3176, 0.5536, 0.3217, 0.625, 0.3075, 0.625, 0.3075, 0.625, 0.3217, 0.625, 0.3176, 0.6964, 0.304, 0.6954, 0.304, 0.6954, 0.3176, 0.6964, 0.3039, 0.7732, 0.2949, 0.7676, 0.5704, 0.429, 0.6426, 0.4199, 0.6482, 0.4289, 0.5714, 0.4426, 0.5, 0.4325, 0.5704, 0.429, 0.5714, 0.4426, 0.5, 0.4467, 0.4296, 0.429, 0.5, 0.4325, 0.5, 0.4467, 0.4286, 0.4426, 0.3574, 0.4199, 0.4296, 0.429, 0.4286, 0.4426, 0.3518, 0.4289, 0.4849, 0.8184, 0.4846, 0.8073, 0.5, 0.8033, 0.5, 0.8175, 0.3884, 0.8298, 0.3876, 0.8233, 0.3876, 0.8233, 0.3884, 0.8298, 0.3744, 0.8297, 0.3722, 0.8219, 0.3722, 0.8219, 0.3744, 0.8297, 0.4744, 0.819, 0.4734, 0.8111, 0.4846, 0.8073, 0.4849, 0.8184, 0.4672, 0.8193, 0.4661, 0.8134, 0.4734, 0.8111, 0.4744, 0.819, 0.3976, 0.8299, 0.3975, 0.8244, 0.3975, 0.8244, 0.3976, 0.8299, 0.4649, 0.8075, 0.4661, 0.8134, 0.4661, 0.8134, 0.4649, 0.8075, 0.4322, 0.8079, 0.4649, 0.8075, 0.4661, 0.8134, 0.4309, 0.8145, 0.3974, 0.8189, 0.4322, 0.8079, 0.4309, 0.8145, 0.3975, 0.8244, 0.3974, 0.8189, 0.3975, 0.8244, 0.3876, 0.8233, 0.3868, 0.8169, 0.4723, 0.8032, 0.4734, 0.8111, 0.4734, 0.8111, 0.4723, 0.8032, 0.3868, 0.8169, 0.3876, 0.8233, 0.3722, 0.8219, 0.3699, 0.8142, 0.4843, 0.7963, 0.4846, 0.8073, 0.4846, 0.8073, 0.4843, 0.7963, 0.3699, 0.8142, 0.3722, 0.8219, 0.3518, 0.8211, 0.3461, 0.8121, 0.5724, 0.7938, 0.6539, 0.8121, 0.6482, 0.8211, 0.5714, 0.8074, 0.5, 0.7891, 0.5724, 0.7938, 0.5714, 0.8074, 0.5, 0.8033, 0.6688, 0.5526, 0.6824, 0.5536, 0.6783, 0.625, 0.6641, 0.625, 0.6641, 0.625, 0.6783, 0.625, 0.6824, 0.6964, 0.6688, 0.6974, 0.6688, 0.6974, 0.6824, 0.6964, 0.6961, 0.7732, 0.6871, 0.7789, 0.6871, 0.4711, 0.6961, 0.4768, 0.6824, 0.5536, 0.6688, 0.5526, 0.6667, 0.4583, 0.6769, 0.4647, 0.6534, 0.5516, 0.6379, 0.5505, 0.6379, 0.6995, 0.6534, 0.6984, 0.6769, 0.7853, 0.6667, 0.7917, 0.6319, 0.625, 0.648, 0.625, 0.6534, 0.6984, 0.6379, 0.6995, 0.6379, 0.5505, 0.6534, 0.5516, 0.648, 0.625, 0.6319, 0.625, 0.5, 0.7569, 0.5745, 0.7629, 0.5734, 0.7784, 0.5, 0.773, 0.5745, 0.7629, 0.6667, 0.7917, 0.6603, 0.8019, 0.5734, 0.7784, 0.3648, 0.7966, 0.3673, 0.8054, 0.3397, 0.8019, 0.3333, 0.7917, 0.4835, 0.7712, 0.4839, 0.7837, 0.4839, 0.7837, 0.4835, 0.7712, 0.3851, 0.8023, 0.386, 0.8096, 0.3673, 0.8054, 0.3648, 0.7966, 0.47, 0.7854, 0.4712, 0.7943, 0.4712, 0.7943, 0.47, 0.7854, 0.3972, 0.8065, 0.3973, 0.8127, 0.386, 0.8096, 0.3851, 0.8023, 0.3972, 0.8065, 0.4351, 0.793, 0.4336, 0.8004, 0.3973, 0.8127, 0.4351, 0.793, 0.4623, 0.7941, 0.4636, 0.8008, 0.4336, 0.8004, 0.4623, 0.7941, 0.4636, 0.8008, 0.4636, 0.8008, 0.4623, 0.7941, 0.3974, 0.8189, 0.3973, 0.8127, 0.3973, 0.8127, 0.3974, 0.8189, 0.4649, 0.8075, 0.4636, 0.8008, 0.4712, 0.7943, 0.4723, 0.8032, 0.4723, 0.8032, 0.4712, 0.7943, 0.4839, 0.7837, 0.4843, 0.7963, 0.3699, 0.8142, 0.3673, 0.8054, 0.3673, 0.8054, 0.3699, 0.8142, 0.3868, 0.8169, 0.386, 0.8096, 0.386, 0.8096, 0.3868, 0.8169, 0.4843, 0.7963, 0.4839, 0.7837, 0.5, 0.773, 0.5, 0.7891, 0.3461, 0.4379, 0.4276, 0.4562, 0.4266, 0.4716, 0.3397, 0.4481, 0.4276, 0.4562, 0.5, 0.4609, 0.5, 0.477, 0.4266, 0.4716, 0.5, 0.4609, 0.5724, 0.4562, 0.5734, 0.4716, 0.5, 0.477, 0.5724, 0.4562, 0.6539, 0.4379, 0.6603, 0.4481, 0.5734, 0.4716, 0.3312, 0.6974, 0.3466, 0.6984, 0.3231, 0.7853, 0.3129, 0.7789, 0.3359, 0.625, 0.352, 0.625, 0.3466, 0.6984, 0.3312, 0.6974, 0.3312, 0.5526, 0.3466, 0.5516, 0.352, 0.625, 0.3359, 0.625, 0.3129, 0.4711, 0.3231, 0.4647, 0.3466, 0.5516, 0.3312, 0.5526])
me_cube.materials.append(mat_material)
me_cube.use_remesh_preserve_volume = False
me_cube.use_remesh_preserve_attributes = False
me_cube.use_mirror_vertex_groups = False
me_cube.update()
me_cylinder = bpy.data.meshes.new('Cylinder')
me_cylinder.from_pydata([(1.585, 2.781, -1.544), (1.605, 2.69, -1.651), (1.491, 2.774, -1.65), (0.6721, 0.4976, -1.021), (0.3226, 0.7531, -1.018), (0.5264, 0.6544, -0.6098), (1.561, 2.638, -1.093), (1.593, 2.494, -1.263), (1.412, 2.627, -1.261), (1.548, 2.771, -1.979), (1.585, 2.781, -1.544), (1.605, 2.69, -1.651), (1.491, 2.774, -1.65), (1.213, 1.917, -1.122), (0.9608, 2.063, -1.128), (1.094, 2.011, -0.8739), (0.7911, 0.9089, -0.8798), (0.8267, 0.8701, -0.9813), (0.7351, 0.9382, -0.975), (1.467, 2.364, -1.258), (1.297, 2.496, -1.274), (1.385, 2.456, -1.081), (0.8724, 1.378, -0.6096), (0.772, 1.457, -0.6068), (0.8306, 1.424, -0.498), (0.6611, 0.7837, -0.8236), (0.7106, 0.7301, -0.9641), (0.5884, 0.82, -0.9601), (1.214, 2.181, -0.6169), (1.297, 2.102, -0.7938), (1.122, 2.219, -0.8037), (1.382, 2.33, -0.8141), (1.21, 2.455, -0.8272), (1.299, 2.416, -0.6372), (2.47, 2.071, -1.544), (2.466, 1.979, -1.651), (2.378, 2.089, -1.65), (0.9866, 0.1102, -1.021), (0.7169, 0.449, -1.018), (0.8875, 0.2999, -0.6098), (2.409, 1.94, -1.093), (2.402, 1.793, -1.263), (2.262, 1.969, -1.261), (2.432, 2.072, -1.979), (2.47, 2.071, -1.544), (2.466, 1.979, -1.651), (2.378, 2.089, -1.65), (1.883, 1.336, -1.122), (1.678, 1.544, -1.128), (1.793, 1.459, -0.8739), (1.21, 0.4755, -0.8798), (1.234, 0.4287, -0.9813), (1.164, 0.5185, -0.975), (2.246, 1.7, -1.258), (2.117, 1.872, -1.274), (2.191, 1.811, -1.081), (1.412, 0.9065, -0.6096), (1.336, 1.009, -0.6068), (1.384, 0.9623, -0.498), (1.052, 0.3891, -0.8236), (1.085, 0.3243, -0.9641), (0.991, 0.4433, -0.9601), (1.953, 1.591, -0.6169), (2.013, 1.492, -0.7938), (1.875, 1.652, -0.8037), (2.155, 1.69, -0.8141), (2.022, 1.856, -0.8272), (2.098, 1.795, -0.6372)], [], [(2, 0, 10, 12), (25, 5, 3, 26), (26, 3, 4, 27), (27, 4, 5, 25), (1, 0, 6, 7), (2, 1, 7, 8), (0, 2, 8, 6), (1, 2, 12, 11), (0, 1, 11, 10), (11, 9, 12), (12, 9, 10), (10, 11, 12), (10, 9, 11), (30, 14, 15, 28), (29, 13, 14, 30), (28, 15, 13, 29), (23, 18, 16, 24), (22, 17, 18, 23), (24, 16, 17, 22), (5, 4, 3), (6, 21, 19, 7), (7, 19, 20, 8), (8, 20, 21, 6), (15, 24, 22, 13), (13, 22, 23, 14), (14, 23, 24, 15), (18, 27, 25, 16), (17, 26, 27, 18), (16, 25, 26, 17), (33, 28, 29, 31), (31, 29, 30, 32), (32, 30, 28, 33), (20, 32, 33, 21), (19, 31, 32, 20), (21, 33, 31, 19), (36, 34, 44, 46), (59, 39, 37, 60), (60, 37, 38, 61), (61, 38, 39, 59), (35, 34, 40, 41), (36, 35, 41, 42), (34, 36, 42, 40), (35, 36, 46, 45), (34, 35, 45, 44), (45, 43, 46), (46, 43, 44), (44, 45, 46), (44, 43, 45), (64, 48, 49, 62), (63, 47, 48, 64), (62, 49, 47, 63), (57, 52, 50, 58), (56, 51, 52, 57), (58, 50, 51, 56), (39, 38, 37), (40, 55, 53, 41), (41, 53, 54, 42), (42, 54, 55, 40), (49, 58, 56, 47), (47, 56, 57, 48), (48, 57, 58, 49), (52, 61, 59, 50), (51, 60, 61, 52), (50, 59, 60, 51), (67, 62, 63, 65), (65, 63, 64, 66), (66, 64, 62, 67), (54, 66, 67, 55), (53, 65, 66, 54), (55, 67, 65, 53)])
_uv = me_cylinder.uv_layers.new(name='UVMap')
_uv.uv.foreach_set('vector', [0.6822, 0.2108, 0.75, 0.3283, 0.75, 0.3283, 0.6822, 0.2108, 1.0, 0.6468, 1.0, 0.6727, 0.6667, 0.6727, 0.6667, 0.6468, 0.6667, 0.6468, 0.6667, 0.6727, 0.3333, 0.6727, 0.3333, 0.6468, 0.3333, 0.6468, 0.3333, 0.6727, -5.96e-08, 0.6727, -5.96e-08, 0.6468, 0.8178, 0.2108, 0.75, 0.3283, 0.75, 0.49, 0.9578, 0.13, 0.6822, 0.2108, 0.8178, 0.2108, 0.9578, 0.13, 0.5422, 0.13, 0.75, 0.3283, 0.6822, 0.2108, 0.5422, 0.13, 0.75, 0.49, 0.8178, 0.2108, 0.6822, 0.2108, 0.6822, 0.2108, 0.8178, 0.2108, 0.75, 0.3283, 0.8178, 0.2108, 0.8178, 0.2108, 0.75, 0.3283, 0.8178, 0.2108, 0.0, 0.0, 0.6822, 0.2108, 0.6822, 0.2108, 0.0, 0.0, 0.75, 0.3283, 0.75, 0.3283, 0.8178, 0.2108, 0.6822, 0.2108, 0.0, 0.0, 0.0, 0.0, 0.0, 0.0, 0.3333, 0.5627, 0.3333, 0.5811, -5.96e-08, 0.5811, -5.96e-08, 0.5627, 0.6667, 0.5627, 0.6667, 0.5811, 0.3333, 0.5811, 0.3333, 0.5627, 1.0, 0.5627, 1.0, 0.5811, 0.6667, 0.5811, 0.6667, 0.5627, 0.3333, 0.6023, 0.3333, 0.6236, -5.96e-08, 0.6236, -5.96e-08, 0.6023, 0.6667, 0.6023, 0.6667, 0.6236, 0.3333, 0.6236, 0.3333, 0.6023, 1.0, 0.6023, 1.0, 0.6236, 0.6667, 0.6236, 0.6667, 0.6023, -5.96e-08, 0.6727, 0.3333, 0.6727, 0.6667, 0.6727, 1.0, 0.5, 1.0, 0.543, 0.6667, 0.543, 0.6667, 0.5, 0.6667, 0.5, 0.6667, 0.543, 0.3333, 0.543, 0.3333, 0.5, 0.3333, 0.5, 0.3333, 0.543, -5.96e-08, 0.543, -5.96e-08, 0.5, 1.0, 0.5811, 1.0, 0.6023, 0.6667, 0.6023, 0.6667, 0.5811, 0.6667, 0.5811, 0.6667, 0.6023, 0.3333, 0.6023, 0.3333, 0.5811, 0.3333, 0.5811, 0.3333, 0.6023, -5.96e-08, 0.6023, -5.96e-08, 0.5811, 0.3333, 0.6236, 0.3333, 0.6468, -5.96e-08, 0.6468, -5.96e-08, 0.6236, 0.6667, 0.6236, 0.6667, 0.6468, 0.3333, 0.6468, 0.3333, 0.6236, 1.0, 0.6236, 1.0, 0.6468, 0.6667, 0.6468, 0.6667, 0.6236, 1.0, 0.5528, 1.0, 0.5627, 0.6667, 0.5627, 0.6667, 0.5528, 0.6667, 0.5528, 0.6667, 0.5627, 0.3333, 0.5627, 0.3333, 0.5528, 0.3333, 0.5528, 0.3333, 0.5627, -5.96e-08, 0.5627, -5.96e-08, 0.5528, 0.3333, 0.543, 0.3333, 0.5528, -5.96e-08, 0.5528, -5.96e-08, 0.543, 0.6667, 0.543, 0.6667, 0.5528, 0.3333, 0.5528, 0.3333, 0.543, 1.0, 0.543, 1.0, 0.5528, 0.6667, 0.5528, 0.6667, 0.543, 0.6822, 0.2108, 0.75, 0.3283, 0.75, 0.3283, 0.6822, 0.2108, 1.0, 0.6468, 1.0, 0.6727, 0.6667, 0.6727, 0.6667, 0.6468, 0.6667, 0.6468, 0.6667, 0.6727, 0.3333, 0.6727, 0.3333, 0.6468, 0.3333, 0.6468, 0.3333, 0.6727, -5.96e-08, 0.6727, -5.96e-08, 0.6468, 0.8178, 0.2108, 0.75, 0.3283, 0.75, 0.49, 0.9578, 0.13, 0.6822, 0.2108, 0.8178, 0.2108, 0.9578, 0.13, 0.5422, 0.13, 0.75, 0.3283, 0.6822, 0.2108, 0.5422, 0.13, 0.75, 0.49, 0.8178, 0.2108, 0.6822, 0.2108, 0.6822, 0.2108, 0.8178, 0.2108, 0.75, 0.3283, 0.8178, 0.2108, 0.8178, 0.2108, 0.75, 0.3283, 0.8178, 0.2108, 0.0, 0.0, 0.6822, 0.2108, 0.6822, 0.2108, 0.0, 0.0, 0.75, 0.3283, 0.75, 0.3283, 0.8178, 0.2108, 0.6822, 0.2108, 0.0, 0.0, 0.0, 0.0, 0.0, 0.0, 0.3333, 0.5627, 0.3333, 0.5811, -5.96e-08, 0.5811, -5.96e-08, 0.5627, 0.6667, 0.5627, 0.6667, 0.5811, 0.3333, 0.5811, 0.3333, 0.5627, 1.0, 0.5627, 1.0, 0.5811, 0.6667, 0.5811, 0.6667, 0.5627, 0.3333, 0.6023, 0.3333, 0.6236, -5.96e-08, 0.6236, -5.96e-08, 0.6023, 0.6667, 0.6023, 0.6667, 0.6236, 0.3333, 0.6236, 0.3333, 0.6023, 1.0, 0.6023, 1.0, 0.6236, 0.6667, 0.6236, 0.6667, 0.6023, -5.96e-08, 0.6727, 0.3333, 0.6727, 0.6667, 0.6727, 1.0, 0.5, 1.0, 0.543, 0.6667, 0.543, 0.6667, 0.5, 0.6667, 0.5, 0.6667, 0.543, 0.3333, 0.543, 0.3333, 0.5, 0.3333, 0.5, 0.3333, 0.543, -5.96e-08, 0.543, -5.96e-08, 0.5, 1.0, 0.5811, 1.0, 0.6023, 0.6667, 0.6023, 0.6667, 0.5811, 0.6667, 0.5811, 0.6667, 0.6023, 0.3333, 0.6023, 0.3333, 0.5811, 0.3333, 0.5811, 0.3333, 0.6023, -5.96e-08, 0.6023, -5.96e-08, 0.5811, 0.3333, 0.6236, 0.3333, 0.6468, -5.96e-08, 0.6468, -5.96e-08, 0.6236, 0.6667, 0.6236, 0.6667, 0.6468, 0.3333, 0.6468, 0.3333, 0.6236, 1.0, 0.6236, 1.0, 0.6468, 0.6667, 0.6468, 0.6667, 0.6236, 1.0, 0.5528, 1.0, 0.5627, 0.6667, 0.5627, 0.6667, 0.5528, 0.6667, 0.5528, 0.6667, 0.5627, 0.3333, 0.5627, 0.3333, 0.5528, 0.3333, 0.5528, 0.3333, 0.5627, -5.96e-08, 0.5627, -5.96e-08, 0.5528, 0.3333, 0.543, 0.3333, 0.5528, -5.96e-08, 0.5528, -5.96e-08, 0.543, 0.6667, 0.543, 0.6667, 0.5528, 0.3333, 0.5528, 0.3333, 0.543, 1.0, 0.543, 1.0, 0.5528, 0.6667, 0.5528, 0.6667, 0.543])
me_cylinder.use_remesh_fix_poles = True
me_cylinder.use_remesh_preserve_attributes = False
me_cylinder.use_mirror_vertex_groups = False
me_cylinder.update()

# ---- objects
ob_cube = bpy.data.objects.new('Cube', me_cube)
ob_light = bpy.data.objects.new('Light', light_light)
ob_camera = bpy.data.objects.new('Camera', cam_camera)
ob_cylinder = bpy.data.objects.new('Cylinder', me_cylinder)

# ---- transforms, parenting, visibility, modifiers, constraints
ob_cube.location = (3.0, 0.0, 1.0)
ob_cube.lock_rotations_4d = False
ob_cube.empty_display_type = 'ARROWS'
ob_cube.lineart.crease_threshold = 0.0
_m = ob_cube.modifiers.new('Mirror', 'MIRROR')
_m = ob_cube.modifiers.new('Auto Smooth', 'NODES')
_m.node_group = ng_auto_smooth
_gi = [s.identifier for s in ng_auto_smooth.interface.items_tree if s.item_type == 'SOCKET' and s.in_out == 'INPUT']
_m[_gi[1]] = 1.047  # Angle
ob_light.location = (4.076, 1.005, 5.904)
ob_light.rotation_euler = (0.6503, 0.05522, 1.866)
ob_light.lock_rotations_4d = False
ob_light.empty_display_type = 'ARROWS'
ob_light.color = (0.0, 0.0, 0.0, 0.0)
ob_light.lineart.crease_threshold = 0.0
ob_camera.location = (7.359, -6.926, 4.958)
ob_camera.rotation_euler = (1.109, 0.0, 0.8149)
ob_camera.lock_rotations_4d = False
ob_camera.empty_display_type = 'ARROWS'
ob_camera.color = (0.0, 0.0, 0.0, 0.0)
ob_camera.display_type = 'WIRE'
ob_camera.lineart.crease_threshold = 0.0
ob_cylinder.location = (-0.08356, 0.2222, 1.817)
ob_cylinder.rotation_euler = (0.0, 0.0, 1.571)
ob_cylinder.lineart.crease_threshold = 0.0
_m = ob_cylinder.modifiers.new('Mirror', 'MIRROR')
_m.use_axis = (True, True, False)
_m.use_clip = True
_m.merge_threshold = 0.3

# ---- collection membership
col_collection.objects.link(ob_cube)
col_collection.objects.link(ob_light)
col_collection.objects.link(ob_camera)
col_collection.objects.link(ob_cylinder)

# ---- scene / render settings (as saved in the file)
scene.camera = ob_camera
scene.frame_start = 1; scene.frame_end = 250; scene.frame_set(1)
scene.render.engine = 'BLENDER_EEVEE_NEXT'
scene.cycles.use_denoising = False
scene.cycles.samples = 128
scene.cycles.sampling_pattern = 'TABULATED_SOBOL'
scene.cycles.use_adaptive_sampling = False
scene.cycles.use_light_tree = False
scene.view_settings.view_transform = 'Filmic'
bpy.context.view_layer.update()
